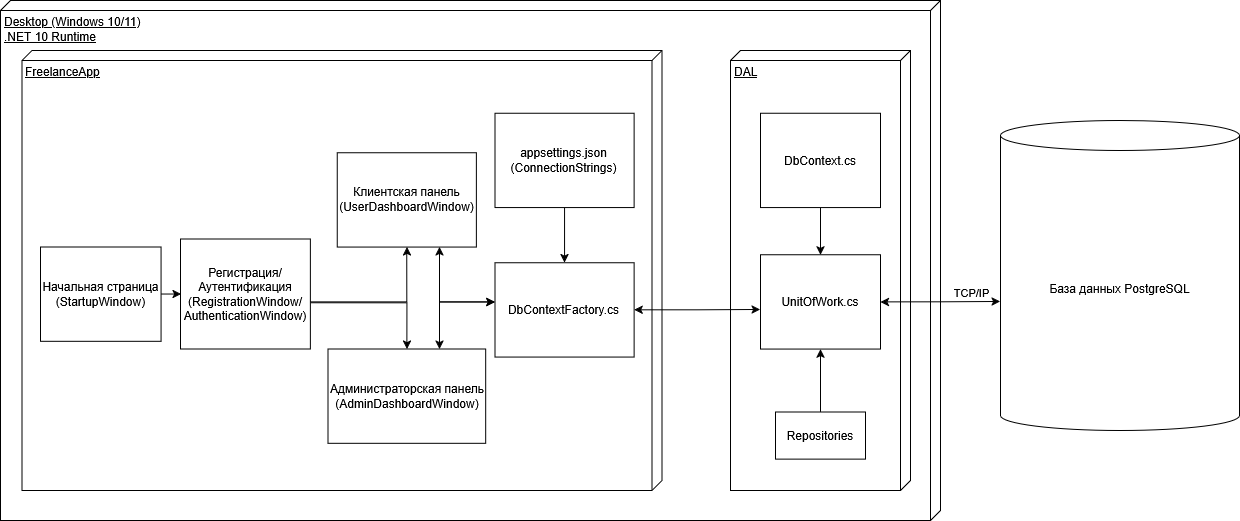

The diagram above was exported from draw.io. Its source (the exported page's mxGraphModel, read from the mxfile embedded in the PNG):
<mxGraphModel dx="1113" dy="672" grid="1" gridSize="10" guides="1" tooltips="1" connect="1" arrows="1" fold="1" page="1" pageScale="1" pageWidth="827" pageHeight="1169" math="0" shadow="0">
  <root>
    <mxCell id="0" />
    <mxCell id="1" parent="0" />
    <mxCell id="4niKV5efjdeMjGf_Dipb-1" parent="1" style="verticalAlign=top;align=left;spacingTop=8;spacingLeft=2;spacingRight=12;shape=cube;size=10;direction=south;fontStyle=4;html=1;whiteSpace=wrap;" value="&lt;div&gt;Desktop (Windows 10/11)&lt;/div&gt;&lt;div&gt;.NET 10 Runtime&lt;/div&gt;" vertex="1">
      <mxGeometry height="520" width="940" x="160" y="130" as="geometry" />
    </mxCell>
    <mxCell id="4niKV5efjdeMjGf_Dipb-2" parent="1" style="shape=cylinder3;whiteSpace=wrap;html=1;boundedLbl=1;backgroundOutline=1;size=15;" value="База данных PostgreSQL" vertex="1">
      <mxGeometry height="310" width="239" x="1160" y="250" as="geometry" />
    </mxCell>
    <mxCell id="Upe2OW8ff1mPg8gBVg09-13" connectable="0" parent="1" style="group" value="" vertex="1">
      <mxGeometry height="440" width="640" x="200" y="180" as="geometry" />
    </mxCell>
    <mxCell id="Upe2OW8ff1mPg8gBVg09-6" parent="Upe2OW8ff1mPg8gBVg09-13" style="verticalAlign=top;align=left;spacingTop=8;spacingLeft=2;spacingRight=12;shape=cube;size=10;direction=south;fontStyle=4;html=1;whiteSpace=wrap;movable=1;resizable=1;rotatable=1;deletable=1;editable=1;locked=0;connectable=1;" value="FreelanceApp" vertex="1">
      <mxGeometry height="440" width="639.9999999999999" x="-18.550724637681157" as="geometry" />
    </mxCell>
    <mxCell id="Upe2OW8ff1mPg8gBVg09-7" edge="1" parent="Upe2OW8ff1mPg8gBVg09-13" source="4niKV5efjdeMjGf_Dipb-3" style="edgeStyle=orthogonalEdgeStyle;rounded=0;orthogonalLoop=1;jettySize=auto;html=1;entryX=0;entryY=0.5;entryDx=0;entryDy=0;movable=1;resizable=1;rotatable=1;deletable=1;editable=1;locked=0;connectable=1;" target="4niKV5efjdeMjGf_Dipb-4">
      <mxGeometry relative="1" as="geometry" />
    </mxCell>
    <mxCell id="4niKV5efjdeMjGf_Dipb-3" parent="Upe2OW8ff1mPg8gBVg09-13" style="rounded=0;whiteSpace=wrap;html=1;movable=1;resizable=1;rotatable=1;deletable=1;editable=1;locked=0;connectable=1;" value="Начальная страница&lt;br&gt;(StartupWindow)" vertex="1">
      <mxGeometry height="94.28571428571428" width="120.57971014492753" x="-0.004637681159421092" y="196.42857142857144" as="geometry" />
    </mxCell>
    <mxCell id="Upe2OW8ff1mPg8gBVg09-8" edge="1" parent="Upe2OW8ff1mPg8gBVg09-13" source="4niKV5efjdeMjGf_Dipb-4" style="edgeStyle=orthogonalEdgeStyle;rounded=0;orthogonalLoop=1;jettySize=auto;html=1;entryX=0.5;entryY=1;entryDx=0;entryDy=0;movable=1;resizable=1;rotatable=1;deletable=1;editable=1;locked=0;connectable=1;" target="4niKV5efjdeMjGf_Dipb-5">
      <mxGeometry relative="1" as="geometry">
        <Array as="points">
          <mxPoint x="366.3768115942029" y="251.4285714285714" />
        </Array>
      </mxGeometry>
    </mxCell>
    <mxCell id="Upe2OW8ff1mPg8gBVg09-9" edge="1" parent="Upe2OW8ff1mPg8gBVg09-13" source="4niKV5efjdeMjGf_Dipb-4" style="edgeStyle=orthogonalEdgeStyle;rounded=0;orthogonalLoop=1;jettySize=auto;html=1;exitX=1.003;exitY=0.578;exitDx=0;exitDy=0;exitPerimeter=0;movable=1;resizable=1;rotatable=1;deletable=1;editable=1;locked=0;connectable=1;entryX=0.5;entryY=0;entryDx=0;entryDy=0;" target="4niKV5efjdeMjGf_Dipb-6">
      <mxGeometry relative="1" as="geometry" />
    </mxCell>
    <mxCell id="4niKV5efjdeMjGf_Dipb-4" parent="Upe2OW8ff1mPg8gBVg09-13" style="rounded=0;whiteSpace=wrap;html=1;movable=1;resizable=1;rotatable=1;deletable=1;editable=1;locked=0;connectable=1;" value="&lt;div&gt;Регистрация/&lt;/div&gt;&lt;div&gt;Аутентификация (RegistrationWindow/AuthenticationWindow)&lt;/div&gt;" vertex="1">
      <mxGeometry height="110" width="129.85507246376812" x="140.0011594202898" y="188.57142857142856" as="geometry" />
    </mxCell>
    <mxCell id="Upe2OW8ff1mPg8gBVg09-10" edge="1" parent="Upe2OW8ff1mPg8gBVg09-13" source="4niKV5efjdeMjGf_Dipb-5" style="edgeStyle=orthogonalEdgeStyle;rounded=0;orthogonalLoop=1;jettySize=auto;html=1;movable=1;resizable=1;rotatable=1;deletable=1;editable=1;locked=0;connectable=1;startArrow=classic;startFill=1;" target="Upe2OW8ff1mPg8gBVg09-3">
      <mxGeometry relative="1" as="geometry">
        <Array as="points">
          <mxPoint x="398.84057971014494" y="251.4285714285714" />
        </Array>
      </mxGeometry>
    </mxCell>
    <mxCell id="4niKV5efjdeMjGf_Dipb-5" parent="Upe2OW8ff1mPg8gBVg09-13" style="rounded=0;whiteSpace=wrap;html=1;movable=1;resizable=1;rotatable=1;deletable=1;editable=1;locked=0;connectable=1;" value="Клиентская панель&lt;br&gt;(UserDashboardWindow)" vertex="1">
      <mxGeometry height="94.28571428571428" width="139.13043478260866" x="296.8115942028985" y="102.14285714285714" as="geometry" />
    </mxCell>
    <mxCell id="Upe2OW8ff1mPg8gBVg09-12" edge="1" parent="Upe2OW8ff1mPg8gBVg09-13" source="Upe2OW8ff1mPg8gBVg09-2" style="edgeStyle=orthogonalEdgeStyle;rounded=0;orthogonalLoop=1;jettySize=auto;html=1;movable=1;resizable=1;rotatable=1;deletable=1;editable=1;locked=0;connectable=1;" target="Upe2OW8ff1mPg8gBVg09-3">
      <mxGeometry relative="1" as="geometry" />
    </mxCell>
    <mxCell id="Upe2OW8ff1mPg8gBVg09-2" parent="Upe2OW8ff1mPg8gBVg09-13" style="rounded=0;whiteSpace=wrap;html=1;movable=1;resizable=1;rotatable=1;deletable=1;editable=1;locked=0;connectable=1;" value="appsettings.json&lt;br&gt;(ConnectionStrings)" vertex="1">
      <mxGeometry height="94.28571428571428" width="139.13043478260866" x="454.4927536231883" y="62.85714285714285" as="geometry" />
    </mxCell>
    <mxCell id="Upe2OW8ff1mPg8gBVg09-3" parent="Upe2OW8ff1mPg8gBVg09-13" style="rounded=0;whiteSpace=wrap;html=1;movable=1;resizable=1;rotatable=1;deletable=1;editable=1;locked=0;connectable=1;" value="DbContextFactory.cs" vertex="1">
      <mxGeometry height="94.28571428571428" width="139.13043478260866" x="454.4927536231883" y="212.14285714285714" as="geometry" />
    </mxCell>
    <mxCell id="Upe2OW8ff1mPg8gBVg09-11" edge="1" parent="Upe2OW8ff1mPg8gBVg09-13" source="4niKV5efjdeMjGf_Dipb-6" style="edgeStyle=orthogonalEdgeStyle;rounded=0;orthogonalLoop=1;jettySize=auto;html=1;movable=1;resizable=1;rotatable=1;deletable=1;editable=1;locked=0;connectable=1;startArrow=classic;startFill=1;" target="Upe2OW8ff1mPg8gBVg09-3">
      <mxGeometry relative="1" as="geometry">
        <Array as="points">
          <mxPoint x="398.84057971014494" y="251.4285714285714" />
        </Array>
      </mxGeometry>
    </mxCell>
    <mxCell id="4niKV5efjdeMjGf_Dipb-6" parent="Upe2OW8ff1mPg8gBVg09-13" style="rounded=0;whiteSpace=wrap;html=1;movable=1;resizable=1;rotatable=1;deletable=1;editable=1;locked=0;connectable=1;" value="Администраторская панель&lt;br&gt;(AdminDashboardWindow)" vertex="1">
      <mxGeometry height="94.28571428571428" width="157.68115942028982" x="287.53623188405794" y="298.57142857142856" as="geometry" />
    </mxCell>
    <mxCell id="cldzIHN5ZATQ9-FJx5X8-2" connectable="0" parent="1" style="group" value="" vertex="1">
      <mxGeometry height="440" width="180" x="890" y="180" as="geometry" />
    </mxCell>
    <mxCell id="Upe2OW8ff1mPg8gBVg09-14" parent="cldzIHN5ZATQ9-FJx5X8-2" style="verticalAlign=top;align=left;spacingTop=8;spacingLeft=2;spacingRight=12;shape=cube;size=10;direction=south;fontStyle=4;html=1;whiteSpace=wrap;" value="DAL" vertex="1">
      <mxGeometry height="440" width="180" as="geometry" />
    </mxCell>
    <mxCell id="Upe2OW8ff1mPg8gBVg09-20" edge="1" parent="cldzIHN5ZATQ9-FJx5X8-2" source="Upe2OW8ff1mPg8gBVg09-15" style="edgeStyle=orthogonalEdgeStyle;rounded=0;orthogonalLoop=1;jettySize=auto;html=1;" target="Upe2OW8ff1mPg8gBVg09-16">
      <mxGeometry relative="1" as="geometry" />
    </mxCell>
    <mxCell id="Upe2OW8ff1mPg8gBVg09-15" parent="cldzIHN5ZATQ9-FJx5X8-2" style="rounded=0;whiteSpace=wrap;html=1;" value="DbContext.cs" vertex="1">
      <mxGeometry height="94.28571428571428" width="120" x="30" y="62.857142857142854" as="geometry" />
    </mxCell>
    <mxCell id="Upe2OW8ff1mPg8gBVg09-16" parent="cldzIHN5ZATQ9-FJx5X8-2" style="rounded=0;whiteSpace=wrap;html=1;" value="UnitOfWork.cs" vertex="1">
      <mxGeometry height="94.28571428571428" width="120" x="30" y="204.28571428571428" as="geometry" />
    </mxCell>
    <mxCell id="Upe2OW8ff1mPg8gBVg09-19" edge="1" parent="cldzIHN5ZATQ9-FJx5X8-2" source="Upe2OW8ff1mPg8gBVg09-18" style="edgeStyle=orthogonalEdgeStyle;rounded=0;orthogonalLoop=1;jettySize=auto;html=1;entryX=0.5;entryY=1;entryDx=0;entryDy=0;" target="Upe2OW8ff1mPg8gBVg09-16">
      <mxGeometry relative="1" as="geometry" />
    </mxCell>
    <mxCell id="Upe2OW8ff1mPg8gBVg09-18" parent="cldzIHN5ZATQ9-FJx5X8-2" style="rounded=0;whiteSpace=wrap;html=1;" value="Repositories" vertex="1">
      <mxGeometry height="47.14285714285714" width="90" x="45" y="361.42857142857144" as="geometry" />
    </mxCell>
    <mxCell id="Upe2OW8ff1mPg8gBVg09-25" edge="1" parent="1" source="Upe2OW8ff1mPg8gBVg09-16" style="edgeStyle=orthogonalEdgeStyle;rounded=0;orthogonalLoop=1;jettySize=auto;html=1;entryX=-0.001;entryY=0.584;entryDx=0;entryDy=0;entryPerimeter=0;startArrow=classic;startFill=1;exitX=1;exitY=0.5;exitDx=0;exitDy=0;" target="4niKV5efjdeMjGf_Dipb-2">
      <mxGeometry relative="1" as="geometry">
        <mxPoint x="1120" y="420" as="sourcePoint" />
      </mxGeometry>
    </mxCell>
    <mxCell id="Upe2OW8ff1mPg8gBVg09-26" connectable="0" parent="Upe2OW8ff1mPg8gBVg09-25" style="edgeLabel;html=1;align=center;verticalAlign=middle;resizable=0;points=[];" value="TCP/IP" vertex="1">
      <mxGeometry relative="1" x="0.1489" y="2" as="geometry">
        <mxPoint x="21" y="-8" as="offset" />
      </mxGeometry>
    </mxCell>
    <mxCell id="Upe2OW8ff1mPg8gBVg09-21" edge="1" parent="1" source="Upe2OW8ff1mPg8gBVg09-3" style="edgeStyle=orthogonalEdgeStyle;rounded=0;orthogonalLoop=1;jettySize=auto;html=1;startArrow=classic;startFill=1;entryX=-0.003;entryY=0.58;entryDx=0;entryDy=0;entryPerimeter=0;" target="Upe2OW8ff1mPg8gBVg09-16">
      <mxGeometry relative="1" as="geometry" />
    </mxCell>
  </root>
</mxGraphModel>